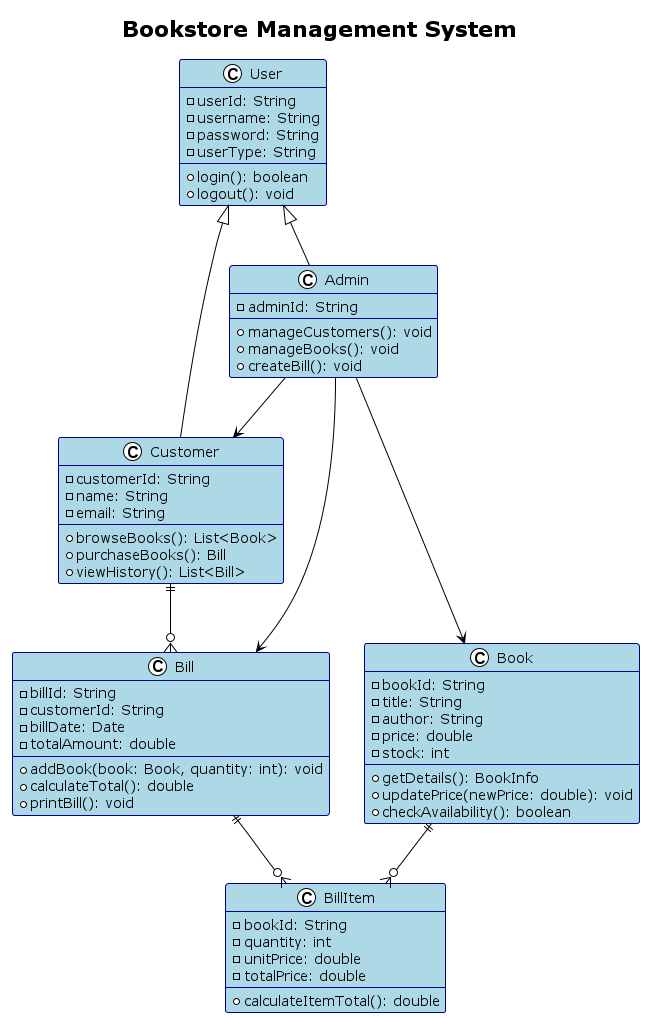

The diagram above was rendered by PlantUML. Its source (embedded in the PNG):
@startuml Simple Class Diagram
!theme plain
title Bookstore Management System

skinparam page {
  format A4
  margin 10
}

skinparam class {
  BackgroundColor lightblue
  BorderColor darkblue
}

' Arrange classes vertically for A4
class User {
    - userId: String
    - username: String
    - password: String
    - userType: String
    + login(): boolean
    + logout(): void
}

class Admin {
    - adminId: String
    + manageCustomers(): void
    + manageBooks(): void
    + createBill(): void
}

class Customer {
    - customerId: String
    - name: String
    - email: String
    + browseBooks(): List<Book>
    + purchaseBooks(): Bill
    + viewHistory(): List<Bill>
}

User <|-- Admin
User <|-- Customer

class Book {
    - bookId: String
    - title: String
    - author: String
    - price: double
    - stock: int
    + getDetails(): BookInfo
    + updatePrice(newPrice: double): void
    + checkAvailability(): boolean
}

class Bill {
    - billId: String
    - customerId: String
    - billDate: Date
    - totalAmount: double
    + addBook(book: Book, quantity: int): void
    + calculateTotal(): double
    + printBill(): void
}

class BillItem {
    - bookId: String
    - quantity: int
    - unitPrice: double
    - totalPrice: double
    + calculateItemTotal(): double
}

Customer ||--o{ Bill
Bill ||--o{ BillItem
Book ||--o{ BillItem

Admin --> Book
Admin --> Customer
Admin --> Bill

@enduml